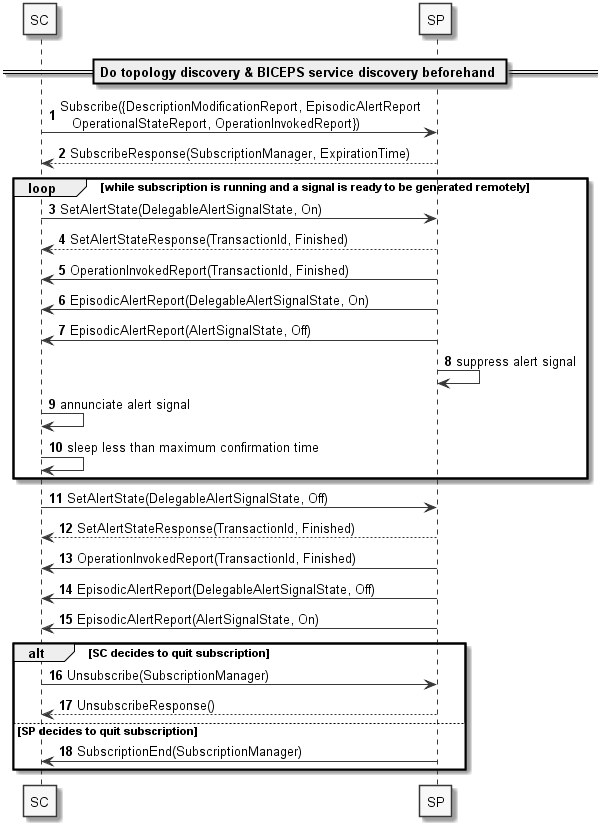

The diagram above was rendered by PlantUML. Its source (embedded in the PNG):
@startuml

skinparam monochrome true
autonumber


participant "SC" as sdc_sc
participant "SP" as sdc_sp


== Do topology discovery & BICEPS service discovery beforehand ==

sdc_sc -> sdc_sp: Subscribe({DescriptionModificationReport, EpisodicAlertReport\n   OperationalStateReport, OperationInvokedReport})
sdc_sc <-- sdc_sp: SubscribeResponse(SubscriptionManager, ExpirationTime)

loop while subscription is running and a signal is ready to be generated remotely

    sdc_sc -> sdc_sp: SetAlertState(DelegableAlertSignalState, On)
    sdc_sc <-- sdc_sp: SetAlertStateResponse(TransactionId, Finished)

    sdc_sc <- sdc_sp: OperationInvokedReport(TransactionId, Finished)
    sdc_sc <- sdc_sp: EpisodicAlertReport(DelegableAlertSignalState, On)
    sdc_sc <- sdc_sp: EpisodicAlertReport(AlertSignalState, Off)
    
    sdc_sp -> sdc_sp: suppress alert signal
    sdc_sc <- sdc_sc: annunciate alert signal
    sdc_sc <- sdc_sc: sleep less than maximum confirmation time

end

    sdc_sc -> sdc_sp: SetAlertState(DelegableAlertSignalState, Off)
    sdc_sc <-- sdc_sp: SetAlertStateResponse(TransactionId, Finished)

    sdc_sc <- sdc_sp: OperationInvokedReport(TransactionId, Finished)

    sdc_sc <- sdc_sp: EpisodicAlertReport(DelegableAlertSignalState, Off)
    sdc_sc <- sdc_sp: EpisodicAlertReport(AlertSignalState, On)

alt SC decides to quit subscription
    sdc_sc -> sdc_sp: Unsubscribe(SubscriptionManager)
    sdc_sc <-- sdc_sp: UnsubscribeResponse()
else SP decides to quit subscription
    sdc_sc <- sdc_sp: SubscriptionEnd(SubscriptionManager)
end

@enduml